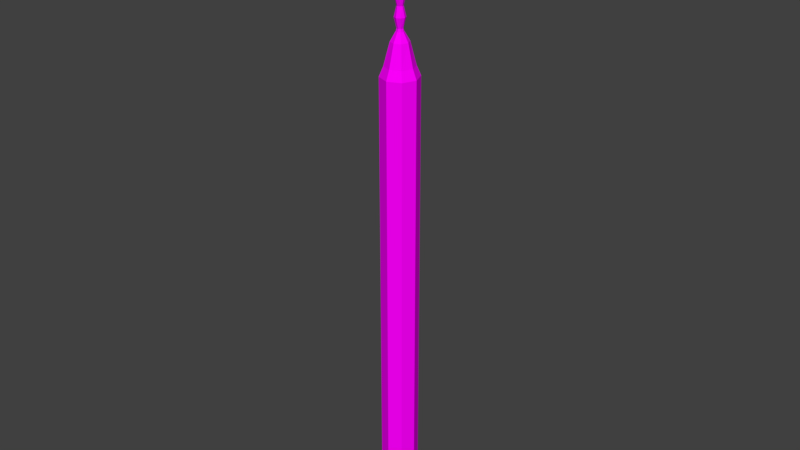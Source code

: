 # Source: sculptureTool6.blend  (saved by Blender 2.77.0; exported with 4.5.12 LTS)
import bpy
from mathutils import Matrix  # noqa: F401  (used for matrix-valued properties, if any)

bpy.ops.wm.read_factory_settings(use_empty=True)
scene = bpy.context.scene
scene.name = 'Scene'

# ---- collections
col_collection_1 = bpy.data.collections.new('Collection 1'); scene.collection.children.link(col_collection_1)

# ---- images (referenced by path relative to the original .blend; pixels are not part of the script)
import os
ASSET_DIR = os.environ.get("B2B_ASSET_DIR", "")  # directory of the original .blend (textures are referenced by path, not embedded)
HERE = os.path.dirname(os.path.abspath(__file__))  # packed textures are extracted next to this script under _unpacked/

def load_image(name, relpath, width, height, colorspace="sRGB"):
    """Load a texture the original file referenced (path relative to the .blend, or extracted next to this script)."""
    p = next((c for c in (os.path.join(HERE, relpath), os.path.join(ASSET_DIR, relpath)) if relpath and os.path.exists(c)), "")
    if p:
        img = bpy.data.images.load(p, check_existing=True)
        img.name = name
    else:  # same state as the original file: an image datablock whose file is absent (Cycles renders it pink)
        img = bpy.data.images.new(name, width, height)
        img.source = "FILE"
        img.filepath = "//" + (relpath or name)
    img.colorspace_settings.name = colorspace
    return img
img_colorpalette_jpg_001 = load_image('colorPalette.jpg.001', 'colorPalette.jpg', 1024, 1024, 'sRGB')

# ---- materials (node trees are filled in below, after node groups)
mat_material = bpy.data.materials.new('Material')
mat_material.alpha_threshold = 0.0
mat_material.roughness = 0.5
mat_material.line_color = (0.0, 0.0, 0.0, 1.0)

# ---- material node trees
mat_material.use_nodes = True; mat_material.node_tree.nodes.clear()
_N = mat_material.node_tree.nodes; _L = mat_material.node_tree.links
n0 = _N.new('ShaderNodeOutputMaterial'); n0.name = 'Material Output'; n0.location = (300, 300)
n1 = _N.new('ShaderNodeBsdfDiffuse'); n1.name = 'Diffuse BSDF'; n1.location = (10, 300)
n2 = _N.new('ShaderNodeTexCoord'); n2.name = 'Texture Coordinate'; n2.location = (-183, 230)
n3 = _N.new('ShaderNodeTexImage'); n3.name = 'Image Texture'; n3.location = (228, 132)
n3.width = 140
n3.image = img_colorpalette_jpg_001
_L.new(n1.outputs[0], n0.inputs[0])
_L.new(n2.outputs[2], n3.inputs[0])
_L.new(n3.outputs[0], n1.inputs[0])
n0.is_active_output = True

# ---- world
world_world = bpy.data.worlds.new('World'); scene.world = world_world
world_world.color = (0.05088, 0.05088, 0.05088)
world_world.use_sun_shadow = False
world_world.sun_shadow_jitter_overblur = 0.0
world_world.cycles.sampling_method = 'MANUAL'

# ---- meshes
me_cube = bpy.data.meshes.new('Cube')
me_cube.from_pydata([(-3.778e-08, 2.731e-09, -0.1647), (-3.483e-08, 9.107e-09, 4.391), (-3.778e-08, 0.1662, -0.1647), (-3.778e-08, 0.1662, 3.97), (0.1175, 0.1175, -0.1647), (0.1175, 0.1175, 3.97), (0.1662, -4.533e-09, -0.1647), (0.1662, -4.533e-09, 3.97), (0.1175, -0.1175, -0.1647), (0.1175, -0.1175, 3.97), (-5.23e-08, -0.1662, -0.1647), (-5.23e-08, -0.1662, 3.97), (-0.1175, -0.1175, -0.1647), (-0.1175, -0.1175, 3.97), (-0.1662, 4.712e-09, -0.1647), (-0.1662, 4.712e-09, 3.97), (-0.1175, 0.1175, -0.1647), (-0.1175, 0.1175, 3.97), (0.09228, 0.09228, 4.055), (-3.835e-08, 0.1305, 4.055), (0.1305, -3.958e-09, 4.055), (0.09228, -0.09228, 4.055), (-4.885e-08, -0.1305, 4.055), (-0.09228, -0.09228, 4.055), (-0.1305, 5.287e-09, 4.055), (-0.09228, 0.09228, 4.055), (0.05461, 0.05844, 4.251), (-0.002709, 0.07994, 4.251), (0.07994, 0.002709, 4.251), (0.05844, -0.05461, 4.251), (0.002709, -0.07994, 4.251), (-0.05461, -0.05844, 4.251), (-0.07994, -0.002709, 4.251), (-0.05844, 0.05461, 4.251), (-4.812e-08, 1.633e-08, 4.267), (-5.004e-08, 1.425e-08, 5.502), (-0.04526, 0.01845, 4.267), (-0.003372, -0.003211, 5.502), (-0.01896, 0.04505, 4.267), (-0.004655, 0.0001137, 5.502), (0.01845, 0.04526, 4.267), (-0.003212, 0.003372, 5.502), (0.04505, 0.01896, 4.267), (0.0001136, 0.004655, 5.502), (0.04526, -0.01845, 4.267), (0.003372, 0.003211, 5.502), (0.01896, -0.04505, 4.267), (0.004655, -0.0001137, 5.502), (-0.01845, -0.04526, 4.267), (0.003211, -0.003372, 5.502), (-0.04505, -0.01896, 4.267), (-0.0001137, -0.004655, 5.502), (-0.0281, -0.00446, 4.355), (-0.03516, -0.03395, 4.443), (-0.004067, -0.02816, 4.531), (0.02546, -0.04173, 4.62), (0.02703, -0.008861, 4.708), (0.04526, 0.01846, 4.796), (0.0136, 0.02499, 4.884), (-0.007321, 0.04833, 4.973), (-0.01931, 0.02089, 5.061), (-0.04671, 0.01441, 5.149), (-0.02818, -0.003944, 5.237), (-0.04351, -0.02228, 5.326), (-0.02201, -0.01803, 5.414), (-0.02831, 0.002817, 5.414), (-0.04652, 0.01501, 5.326), (-0.02271, 0.01713, 5.237), (-0.02284, 0.04322, 5.149), (0.00112, 0.02843, 5.061), (0.029, 0.03935, 4.973), (0.02729, 0.008052, 4.884), (0.04506, -0.01895, 4.796), (0.01285, -0.02538, 4.708), (-0.0115, -0.04751, 4.62), (-0.02279, -0.01703, 4.531), (-0.04887, 0.0008537, 4.443), (-0.02302, 0.01671, 4.355), (-0.01803, 0.02201, 5.414), (-0.02228, 0.04351, 5.326), (-0.003944, 0.02818, 5.237), (0.01441, 0.04671, 5.149), (0.02089, 0.01931, 5.061), (0.04833, 0.007321, 4.973), (0.02499, -0.0136, 4.884), (0.01846, -0.04526, 4.796), (-0.008861, -0.02703, 4.708), (-0.04173, -0.02546, 4.62), (-0.02816, 0.004067, 4.531), (-0.03395, 0.03516, 4.443), (-0.00446, 0.0281, 4.355), (0.002817, 0.02831, 5.414), (0.01501, 0.04652, 5.326), (0.01713, 0.02271, 5.237), (0.04322, 0.02284, 5.149), (0.02843, -0.00112, 5.061), (0.03935, -0.029, 4.973), (0.008052, -0.02729, 4.884), (-0.01895, -0.04506, 4.796), (-0.02538, -0.01285, 4.708), (-0.04751, 0.0115, 4.62), (-0.01703, 0.02279, 4.531), (0.0008536, 0.04887, 4.443), (0.01671, 0.02302, 4.355), (0.02201, 0.01803, 5.414), (0.04351, 0.02228, 5.326), (0.02818, 0.003944, 5.237), (0.04671, -0.01441, 5.149), (0.01931, -0.02089, 5.061), (0.007321, -0.04833, 4.973), (-0.0136, -0.02499, 4.884), (-0.04526, -0.01846, 4.796), (-0.02703, 0.008861, 4.708), (-0.02546, 0.04173, 4.62), (0.004067, 0.02816, 4.531), (0.03516, 0.03395, 4.443), (0.0281, 0.00446, 4.355), (0.02831, -0.002817, 5.414), (0.04652, -0.01501, 5.326), (0.02271, -0.01713, 5.237), (0.02284, -0.04322, 5.149), (-0.00112, -0.02843, 5.061), (-0.029, -0.03935, 4.973), (-0.02729, -0.008052, 4.884), (-0.04506, 0.01895, 4.796), (-0.01285, 0.02538, 4.708), (0.0115, 0.04751, 4.62), (0.02279, 0.01703, 4.531), (0.04887, -0.0008537, 4.443), (0.02302, -0.01671, 4.355), (0.01803, -0.02201, 5.414), (0.02228, -0.04351, 5.326), (0.003944, -0.02818, 5.237), (-0.01441, -0.04671, 5.149), (-0.02089, -0.01931, 5.061), (-0.04833, -0.007321, 4.973), (-0.02499, 0.0136, 4.884), (-0.01846, 0.04526, 4.796), (0.008861, 0.02703, 4.708), (0.04173, 0.02546, 4.62), (0.02816, -0.004067, 4.531), (0.03395, -0.03516, 4.443), (0.00446, -0.0281, 4.355), (-0.002817, -0.02831, 5.414), (-0.01501, -0.04652, 5.326), (-0.01713, -0.02271, 5.237), (-0.04322, -0.02284, 5.149), (-0.02843, 0.00112, 5.061), (-0.03935, 0.029, 4.973), (-0.008052, 0.02729, 4.884), (0.01895, 0.04506, 4.796), (0.02538, 0.01285, 4.708), (0.04751, -0.0115, 4.62), (0.01703, -0.02279, 4.531), (-0.0008537, -0.04887, 4.443), (-0.01671, -0.02302, 4.355)], [], [(0, 2, 4), (1, 26, 27), (2, 3, 5, 4), (0, 4, 6), (1, 28, 26), (4, 5, 7, 6), (0, 6, 8), (1, 29, 28), (6, 7, 9, 8), (0, 8, 10), (1, 30, 29), (8, 9, 11, 10), (0, 10, 12), (1, 31, 30), (10, 11, 13, 12), (0, 12, 14), (1, 32, 31), (12, 13, 15, 14), (0, 14, 16), (1, 33, 32), (14, 15, 17, 16), (0, 16, 2), (1, 27, 33), (16, 17, 3, 2), (19, 18, 5, 3), (18, 20, 7, 5), (20, 21, 9, 7), (21, 22, 11, 9), (22, 23, 13, 11), (23, 24, 15, 13), (24, 25, 17, 15), (25, 19, 3, 17), (27, 26, 18, 19), (26, 28, 20, 18), (28, 29, 21, 20), (29, 30, 22, 21), (30, 31, 23, 22), (31, 32, 24, 23), (32, 33, 25, 24), (33, 27, 19, 25), (34, 36, 38), (35, 39, 37), (64, 37, 39, 65), (34, 38, 40), (35, 41, 39), (65, 39, 41, 78), (34, 40, 42), (35, 43, 41), (78, 41, 43, 91), (34, 42, 44), (35, 45, 43), (91, 43, 45, 104), (34, 44, 46), (35, 47, 45), (104, 45, 47, 117), (34, 46, 48), (35, 49, 47), (117, 47, 49, 130), (34, 48, 50), (35, 51, 49), (130, 49, 51, 143), (34, 50, 36), (35, 37, 51), (143, 51, 37, 64), (50, 155, 52, 36), (155, 154, 53, 52), (154, 153, 54, 53), (153, 152, 55, 54), (152, 151, 56, 55), (151, 150, 57, 56), (150, 149, 58, 57), (149, 148, 59, 58), (148, 147, 60, 59), (147, 146, 61, 60), (146, 145, 62, 61), (145, 144, 63, 62), (144, 143, 64, 63), (48, 142, 155, 50), (142, 141, 154, 155), (141, 140, 153, 154), (140, 139, 152, 153), (139, 138, 151, 152), (138, 137, 150, 151), (137, 136, 149, 150), (136, 135, 148, 149), (135, 134, 147, 148), (134, 133, 146, 147), (133, 132, 145, 146), (132, 131, 144, 145), (131, 130, 143, 144), (46, 129, 142, 48), (129, 128, 141, 142), (128, 127, 140, 141), (127, 126, 139, 140), (126, 125, 138, 139), (125, 124, 137, 138), (124, 123, 136, 137), (123, 122, 135, 136), (122, 121, 134, 135), (121, 120, 133, 134), (120, 119, 132, 133), (119, 118, 131, 132), (118, 117, 130, 131), (44, 116, 129, 46), (116, 115, 128, 129), (115, 114, 127, 128), (114, 113, 126, 127), (113, 112, 125, 126), (112, 111, 124, 125), (111, 110, 123, 124), (110, 109, 122, 123), (109, 108, 121, 122), (108, 107, 120, 121), (107, 106, 119, 120), (106, 105, 118, 119), (105, 104, 117, 118), (42, 103, 116, 44), (103, 102, 115, 116), (102, 101, 114, 115), (101, 100, 113, 114), (100, 99, 112, 113), (99, 98, 111, 112), (98, 97, 110, 111), (97, 96, 109, 110), (96, 95, 108, 109), (95, 94, 107, 108), (94, 93, 106, 107), (93, 92, 105, 106), (92, 91, 104, 105), (40, 90, 103, 42), (90, 89, 102, 103), (89, 88, 101, 102), (88, 87, 100, 101), (87, 86, 99, 100), (86, 85, 98, 99), (85, 84, 97, 98), (84, 83, 96, 97), (83, 82, 95, 96), (82, 81, 94, 95), (81, 80, 93, 94), (80, 79, 92, 93), (79, 78, 91, 92), (38, 77, 90, 40), (77, 76, 89, 90), (76, 75, 88, 89), (75, 74, 87, 88), (74, 73, 86, 87), (73, 72, 85, 86), (72, 71, 84, 85), (71, 70, 83, 84), (70, 69, 82, 83), (69, 68, 81, 82), (68, 67, 80, 81), (67, 66, 79, 80), (66, 65, 78, 79), (36, 52, 77, 38), (52, 53, 76, 77), (53, 54, 75, 76), (54, 55, 74, 75), (55, 56, 73, 74), (56, 57, 72, 73), (57, 58, 71, 72), (58, 59, 70, 71), (59, 60, 69, 70), (60, 61, 68, 69), (61, 62, 67, 68), (62, 63, 66, 67), (63, 64, 65, 66)])
_uv = me_cube.uv_layers.new(name='UVMap')
_uv.uv.foreach_set('vector', [0.5585, 0.4643, 0.5577, 0.4641, 0.5582, 0.4639, 0.5563, 0.4639, 0.5565, 0.4643, 0.5562, 0.4643, 0.556, 0.4748, 0.556, 0.465, 0.5567, 0.465, 0.5567, 0.4748, 0.5585, 0.4643, 0.5582, 0.4639, 0.5588, 0.4639, 0.5533, 0.4748, 0.5534, 0.4744, 0.5536, 0.4744, 0.554, 0.4639, 0.554, 0.4737, 0.5536, 0.4737, 0.5536, 0.4639, 0.5585, 0.4643, 0.5588, 0.4639, 0.5593, 0.4641, 0.5533, 0.4748, 0.5531, 0.4744, 0.5534, 0.4744, 0.5536, 0.4639, 0.5536, 0.4737, 0.553, 0.4737, 0.553, 0.4639, 0.5585, 0.4643, 0.5593, 0.4641, 0.5593, 0.4644, 0.5533, 0.4748, 0.5529, 0.4744, 0.5531, 0.4744, 0.553, 0.4639, 0.553, 0.4737, 0.5525, 0.4737, 0.5525, 0.4639, 0.5585, 0.4643, 0.5593, 0.4644, 0.5588, 0.4646, 0.5574, 0.4748, 0.5573, 0.4744, 0.5576, 0.4744, 0.5577, 0.4639, 0.5577, 0.4737, 0.5571, 0.4737, 0.5571, 0.4639, 0.5585, 0.4643, 0.5588, 0.4646, 0.5582, 0.4646, 0.5574, 0.4748, 0.5571, 0.4744, 0.5573, 0.4744, 0.5571, 0.4639, 0.5571, 0.4737, 0.5567, 0.4737, 0.5567, 0.4639, 0.5585, 0.4643, 0.5582, 0.4646, 0.5577, 0.4644, 0.5548, 0.4748, 0.5546, 0.4744, 0.5549, 0.4744, 0.5556, 0.4639, 0.5551, 0.4737, 0.5545, 0.4737, 0.5549, 0.4639, 0.5585, 0.4643, 0.5577, 0.4644, 0.5577, 0.4641, 0.5548, 0.4748, 0.5544, 0.4744, 0.5546, 0.4744, 0.5556, 0.4747, 0.5556, 0.4649, 0.556, 0.465, 0.556, 0.4748, 0.5561, 0.4648, 0.5566, 0.4648, 0.5567, 0.465, 0.556, 0.465, 0.5539, 0.474, 0.5535, 0.4739, 0.5536, 0.4737, 0.554, 0.4737, 0.5535, 0.4739, 0.553, 0.4739, 0.553, 0.4737, 0.5536, 0.4737, 0.553, 0.4739, 0.5527, 0.474, 0.5525, 0.4737, 0.553, 0.4737, 0.5577, 0.4739, 0.5572, 0.4739, 0.5571, 0.4737, 0.5577, 0.4737, 0.5554, 0.474, 0.555, 0.4739, 0.5551, 0.4737, 0.5556, 0.4738, 0.555, 0.4739, 0.5546, 0.4739, 0.5545, 0.4737, 0.5551, 0.4737, 0.5546, 0.4739, 0.5542, 0.474, 0.554, 0.4737, 0.5545, 0.4737, 0.5562, 0.4643, 0.5565, 0.4643, 0.5566, 0.4648, 0.5561, 0.4648, 0.5536, 0.4744, 0.5534, 0.4744, 0.5535, 0.4739, 0.5539, 0.474, 0.5534, 0.4744, 0.5531, 0.4744, 0.553, 0.4739, 0.5535, 0.4739, 0.5531, 0.4744, 0.5529, 0.4744, 0.5527, 0.474, 0.553, 0.4739, 0.5576, 0.4744, 0.5573, 0.4744, 0.5572, 0.4739, 0.5577, 0.4739, 0.5551, 0.4744, 0.5549, 0.4744, 0.555, 0.4739, 0.5554, 0.474, 0.5549, 0.4744, 0.5546, 0.4744, 0.5546, 0.4739, 0.555, 0.4739, 0.5546, 0.4744, 0.5544, 0.4744, 0.5542, 0.474, 0.5546, 0.4739, 0.4177, 0.00984, 0.418, 0.009395, 0.4184, 0.009656, 0.417, 0.01033, 0.417, 0.01029, 0.4171, 0.01031, 0.4117, 0.01026, 0.4116, 0.009395, 0.4117, 0.009396, 0.412, 0.01026, 0.4177, 0.00984, 0.4184, 0.009656, 0.4184, 0.01002, 0.417, 0.01033, 0.417, 0.01029, 0.417, 0.01029, 0.4144, 0.01028, 0.4146, 0.009396, 0.4147, 0.009397, 0.4148, 0.01028, 0.4177, 0.00984, 0.4184, 0.01002, 0.418, 0.01029, 0.417, 0.01033, 0.4169, 0.01031, 0.417, 0.01029, 0.4148, 0.01028, 0.4147, 0.009397, 0.4147, 0.009395, 0.4151, 0.01027, 0.4177, 0.00984, 0.418, 0.01029, 0.4174, 0.01029, 0.417, 0.01033, 0.4169, 0.01035, 0.4169, 0.01031, 0.4159, 0.01028, 0.4161, 0.009396, 0.4162, 0.009397, 0.4163, 0.01028, 0.4177, 0.00984, 0.4174, 0.01029, 0.4169, 0.01002, 0.417, 0.01033, 0.417, 0.01037, 0.4169, 0.01035, 0.4163, 0.01028, 0.4162, 0.009397, 0.4162, 0.009395, 0.4166, 0.01027, 0.4177, 0.00984, 0.4169, 0.01002, 0.4169, 0.009656, 0.417, 0.01033, 0.417, 0.01037, 0.417, 0.01037, 0.4129, 0.01026, 0.4131, 0.009396, 0.4132, 0.009395, 0.4133, 0.01026, 0.4177, 0.00984, 0.4169, 0.009656, 0.4174, 0.009395, 0.417, 0.01033, 0.4171, 0.01035, 0.417, 0.01037, 0.4133, 0.01026, 0.4132, 0.009395, 0.4132, 0.009396, 0.4135, 0.01026, 0.4177, 0.00984, 0.4174, 0.009395, 0.418, 0.009395, 0.417, 0.01033, 0.4171, 0.01031, 0.4171, 0.01035, 0.4114, 0.01026, 0.4116, 0.009396, 0.4116, 0.009395, 0.4117, 0.01026, 0.412, 0.02156, 0.4116, 0.02069, 0.4119, 0.02069, 0.4124, 0.02156, 0.4116, 0.02069, 0.4112, 0.01982, 0.4118, 0.01982, 0.4119, 0.02069, 0.4112, 0.01982, 0.4112, 0.01896, 0.4114, 0.01895, 0.4118, 0.01982, 0.4133, 0.01895, 0.4129, 0.01808, 0.4135, 0.01808, 0.4136, 0.01896, 0.4129, 0.01808, 0.4127, 0.01722, 0.413, 0.01722, 0.4135, 0.01808, 0.4164, 0.01722, 0.416, 0.01636, 0.4166, 0.01636, 0.4166, 0.01721, 0.416, 0.01636, 0.4158, 0.01548, 0.4161, 0.01548, 0.4166, 0.01636, 0.415, 0.01548, 0.4147, 0.01463, 0.4152, 0.01462, 0.4151, 0.01547, 0.4147, 0.01463, 0.4144, 0.01375, 0.4148, 0.01375, 0.4152, 0.01462, 0.4144, 0.01375, 0.414, 0.01288, 0.4144, 0.01289, 0.4148, 0.01375, 0.412, 0.01287, 0.4116, 0.012, 0.4119, 0.012, 0.4124, 0.01287, 0.4116, 0.012, 0.4114, 0.01113, 0.412, 0.01113, 0.4119, 0.012, 0.4114, 0.01113, 0.4114, 0.01026, 0.4117, 0.01026, 0.412, 0.01113, 0.4114, 0.02156, 0.4113, 0.02069, 0.4116, 0.02069, 0.412, 0.02156, 0.4113, 0.02069, 0.4108, 0.01983, 0.4112, 0.01982, 0.4116, 0.02069, 0.4133, 0.01982, 0.4129, 0.01895, 0.4133, 0.01895, 0.4138, 0.01982, 0.4129, 0.01895, 0.4124, 0.01809, 0.4129, 0.01808, 0.4133, 0.01895, 0.4165, 0.0181, 0.416, 0.01722, 0.4164, 0.01722, 0.4169, 0.01808, 0.416, 0.01722, 0.4155, 0.01635, 0.416, 0.01636, 0.4164, 0.01722, 0.4151, 0.01636, 0.4146, 0.01548, 0.415, 0.01548, 0.4154, 0.01634, 0.4146, 0.01548, 0.4141, 0.01462, 0.4147, 0.01463, 0.415, 0.01548, 0.4141, 0.01462, 0.4142, 0.01374, 0.4144, 0.01375, 0.4147, 0.01463, 0.4117, 0.01374, 0.4114, 0.01287, 0.412, 0.01287, 0.412, 0.01374, 0.4114, 0.01287, 0.4113, 0.012, 0.4116, 0.012, 0.412, 0.01287, 0.4113, 0.012, 0.4109, 0.01113, 0.4114, 0.01113, 0.4116, 0.012, 0.4109, 0.01113, 0.4112, 0.01026, 0.4114, 0.01026, 0.4114, 0.01113, 0.4136, 0.02156, 0.4132, 0.02069, 0.4135, 0.02069, 0.4139, 0.02156, 0.4132, 0.02069, 0.4127, 0.01982, 0.4133, 0.01982, 0.4135, 0.02069, 0.4127, 0.01982, 0.4127, 0.01896, 0.4129, 0.01895, 0.4133, 0.01982, 0.4163, 0.01896, 0.4159, 0.0181, 0.4165, 0.0181, 0.4166, 0.01895, 0.4159, 0.0181, 0.4158, 0.01721, 0.416, 0.01722, 0.4165, 0.0181, 0.4149, 0.01722, 0.4145, 0.01636, 0.4151, 0.01636, 0.4151, 0.01721, 0.4145, 0.01636, 0.4143, 0.01548, 0.4146, 0.01548, 0.4151, 0.01636, 0.4119, 0.01548, 0.4116, 0.01461, 0.4122, 0.01461, 0.4121, 0.01548, 0.4116, 0.01461, 0.4114, 0.01374, 0.4117, 0.01374, 0.4122, 0.01461, 0.4114, 0.01374, 0.4109, 0.01287, 0.4114, 0.01287, 0.4117, 0.01374, 0.4135, 0.01287, 0.4132, 0.012, 0.4135, 0.012, 0.4139, 0.01287, 0.4132, 0.012, 0.4129, 0.01113, 0.4135, 0.01113, 0.4135, 0.012, 0.4129, 0.01113, 0.4129, 0.01026, 0.4133, 0.01026, 0.4135, 0.01113, 0.413, 0.02156, 0.4128, 0.02069, 0.4132, 0.02069, 0.4136, 0.02156, 0.4128, 0.02069, 0.4124, 0.01983, 0.4127, 0.01982, 0.4132, 0.02069, 0.4163, 0.01984, 0.416, 0.01895, 0.4163, 0.01896, 0.4168, 0.01982, 0.416, 0.01895, 0.4154, 0.01808, 0.4159, 0.0181, 0.4163, 0.01896, 0.415, 0.0181, 0.4145, 0.01722, 0.4149, 0.01722, 0.4154, 0.01808, 0.4145, 0.01722, 0.414, 0.01635, 0.4145, 0.01636, 0.4149, 0.01722, 0.412, 0.01634, 0.4116, 0.01548, 0.4119, 0.01548, 0.4124, 0.01635, 0.4116, 0.01548, 0.4111, 0.01461, 0.4116, 0.01461, 0.4119, 0.01548, 0.4111, 0.01461, 0.4112, 0.01374, 0.4114, 0.01374, 0.4116, 0.01461, 0.4132, 0.01374, 0.4129, 0.01287, 0.4135, 0.01287, 0.4135, 0.01374, 0.4129, 0.01287, 0.4128, 0.012, 0.4132, 0.012, 0.4135, 0.01287, 0.4128, 0.012, 0.4124, 0.01113, 0.4129, 0.01113, 0.4132, 0.012, 0.4124, 0.01113, 0.4127, 0.01026, 0.4129, 0.01026, 0.4129, 0.01113, 0.4166, 0.02157, 0.4162, 0.02069, 0.4165, 0.02069, 0.4169, 0.02155, 0.4162, 0.02069, 0.4157, 0.01983, 0.4163, 0.01984, 0.4165, 0.02069, 0.4157, 0.01983, 0.4157, 0.01894, 0.416, 0.01895, 0.4163, 0.01984, 0.4148, 0.01896, 0.4144, 0.0181, 0.415, 0.0181, 0.4151, 0.01895, 0.4144, 0.0181, 0.4143, 0.01721, 0.4145, 0.01722, 0.415, 0.0181, 0.4118, 0.01722, 0.4114, 0.01634, 0.412, 0.01634, 0.412, 0.01722, 0.4114, 0.01634, 0.4112, 0.01548, 0.4116, 0.01548, 0.412, 0.01634, 0.4134, 0.01548, 0.4132, 0.01461, 0.4137, 0.01461, 0.4136, 0.01548, 0.4132, 0.01461, 0.4129, 0.01374, 0.4132, 0.01374, 0.4137, 0.01461, 0.4129, 0.01374, 0.4124, 0.01287, 0.4129, 0.01287, 0.4132, 0.01374, 0.4165, 0.01289, 0.4162, 0.01201, 0.4165, 0.01201, 0.4169, 0.01287, 0.4162, 0.01201, 0.4159, 0.01116, 0.4165, 0.01115, 0.4165, 0.01201, 0.4159, 0.01116, 0.4159, 0.01028, 0.4163, 0.01028, 0.4165, 0.01115, 0.416, 0.02157, 0.4158, 0.02069, 0.4162, 0.02069, 0.4166, 0.02157, 0.415, 0.02069, 0.4148, 0.01984, 0.4153, 0.01982, 0.4151, 0.02068, 0.4148, 0.01984, 0.4145, 0.01895, 0.4148, 0.01896, 0.4153, 0.01982, 0.4145, 0.01895, 0.414, 0.01808, 0.4144, 0.0181, 0.4148, 0.01896, 0.4119, 0.01808, 0.4115, 0.01722, 0.4118, 0.01722, 0.4123, 0.01809, 0.4115, 0.01722, 0.4109, 0.01635, 0.4114, 0.01634, 0.4118, 0.01722, 0.4136, 0.01634, 0.4131, 0.01548, 0.4134, 0.01548, 0.4139, 0.01635, 0.4131, 0.01548, 0.4126, 0.01461, 0.4132, 0.01461, 0.4134, 0.01548, 0.4126, 0.01461, 0.4127, 0.01374, 0.4129, 0.01374, 0.4132, 0.01461, 0.4163, 0.01375, 0.4159, 0.01289, 0.4165, 0.01289, 0.4165, 0.01374, 0.4159, 0.01289, 0.4159, 0.01201, 0.4162, 0.01201, 0.4165, 0.01289, 0.4159, 0.01201, 0.4155, 0.01114, 0.4159, 0.01116, 0.4162, 0.01201, 0.415, 0.01115, 0.4148, 0.01028, 0.4151, 0.01027, 0.4154, 0.01114, 0.4151, 0.02157, 0.4147, 0.02069, 0.415, 0.02069, 0.4154, 0.02155, 0.4147, 0.02069, 0.4142, 0.01983, 0.4148, 0.01984, 0.415, 0.02069, 0.4142, 0.01983, 0.4142, 0.01894, 0.4145, 0.01895, 0.4148, 0.01984, 0.4118, 0.01895, 0.4113, 0.01808, 0.4119, 0.01808, 0.412, 0.01896, 0.4113, 0.01808, 0.4112, 0.01722, 0.4115, 0.01722, 0.4119, 0.01808, 0.4134, 0.01722, 0.413, 0.01634, 0.4136, 0.01634, 0.4136, 0.01722, 0.413, 0.01634, 0.4128, 0.01548, 0.4131, 0.01548, 0.4136, 0.01634, 0.4164, 0.01548, 0.4162, 0.01463, 0.4167, 0.01462, 0.4166, 0.01547, 0.4162, 0.01463, 0.4159, 0.01375, 0.4163, 0.01375, 0.4167, 0.01462, 0.4159, 0.01375, 0.4155, 0.01288, 0.4159, 0.01289, 0.4163, 0.01375, 0.415, 0.01289, 0.4147, 0.01201, 0.415, 0.01201, 0.4154, 0.01287, 0.4147, 0.01201, 0.4144, 0.01116, 0.415, 0.01115, 0.415, 0.01201, 0.4144, 0.01116, 0.4144, 0.01028, 0.4148, 0.01028, 0.415, 0.01115, 0.4145, 0.02157, 0.4144, 0.02069, 0.4147, 0.02069, 0.4151, 0.02157, 0.4144, 0.02069, 0.4139, 0.01981, 0.4142, 0.01983, 0.4147, 0.02069, 0.4118, 0.01982, 0.4114, 0.01895, 0.4118, 0.01895, 0.4123, 0.01982, 0.4114, 0.01895, 0.4109, 0.01809, 0.4113, 0.01808, 0.4118, 0.01895, 0.4135, 0.01808, 0.413, 0.01722, 0.4134, 0.01722, 0.4139, 0.01809, 0.413, 0.01722, 0.4125, 0.01635, 0.413, 0.01634, 0.4134, 0.01722, 0.4166, 0.01636, 0.4161, 0.01548, 0.4164, 0.01548, 0.4169, 0.01634, 0.4161, 0.01548, 0.4156, 0.01462, 0.4162, 0.01463, 0.4164, 0.01548, 0.4156, 0.01462, 0.4157, 0.01374, 0.4159, 0.01375, 0.4162, 0.01463, 0.4148, 0.01375, 0.4144, 0.01289, 0.415, 0.01289, 0.4151, 0.01374, 0.4144, 0.01289, 0.4144, 0.01201, 0.4147, 0.01201, 0.415, 0.01289, 0.4144, 0.01201, 0.414, 0.01114, 0.4144, 0.01116, 0.4147, 0.01201, 0.414, 0.01114, 0.4142, 0.01027, 0.4144, 0.01028, 0.4144, 0.01116])
me_cube.materials.append(mat_material)
me_cube.use_remesh_preserve_volume = False
me_cube.use_remesh_preserve_attributes = False
me_cube.use_mirror_vertex_groups = False
me_cube.update()

# ---- objects
ob_cube = bpy.data.objects.new('Cube', me_cube)

# ---- transforms, parenting, visibility, modifiers, constraints
ob_cube.location = (0.0, 0.0, 0.0)
ob_cube.lock_rotations_4d = False
ob_cube.empty_display_type = 'ARROWS'
ob_cube.lineart.crease_threshold = 0.0

# ---- collection membership
col_collection_1.objects.link(ob_cube)

# ---- scene / render settings (as saved in the file)
scene.frame_start = 1; scene.frame_end = 250; scene.frame_set(1)
scene.render.engine = 'CYCLES'
scene.render.resolution_percentage = 50
scene.render.dither_intensity = 0.0
scene.cycles.use_denoising = False
scene.cycles.samples = 128
scene.cycles.sampling_pattern = 'TABULATED_SOBOL'
scene.cycles.light_sampling_threshold = 0.0
scene.cycles.use_adaptive_sampling = False
scene.cycles.use_light_tree = False
scene.cycles.blur_glossy = 0.0
scene.cycles.sample_clamp_indirect = 0.0
scene.view_settings.view_transform = 'Standard'
bpy.context.view_layer.update()

# ---- added for rendering (the .blend has no active camera and no usable light): camera, sun
cam_auto = bpy.data.cameras.new('AutoCamera')
cam_auto.lens = 50.0
cam_auto.sensor_width = 36.0
cam_auto.clip_end = 1000.0
ob_auto_camera = bpy.data.objects.new('AutoCamera', cam_auto)
scene.collection.objects.link(ob_auto_camera)
ob_auto_camera.location = (5.26124, -6.31349, 6.87775)
ob_auto_camera.rotation_euler = (1.09748, -7.21219e-08, 0.694738)
scene.camera = ob_auto_camera
light_auto_sun = bpy.data.lights.new('AutoSun', 'SUN')
light_auto_sun.energy = 3.0
light_auto_sun.angle = 0.0523599
ob_auto_sun = bpy.data.objects.new('AutoSun', light_auto_sun)
scene.collection.objects.link(ob_auto_sun)
ob_auto_sun.rotation_euler = (0.872665, 0.174533, 0.523599)
bpy.context.view_layer.update()

